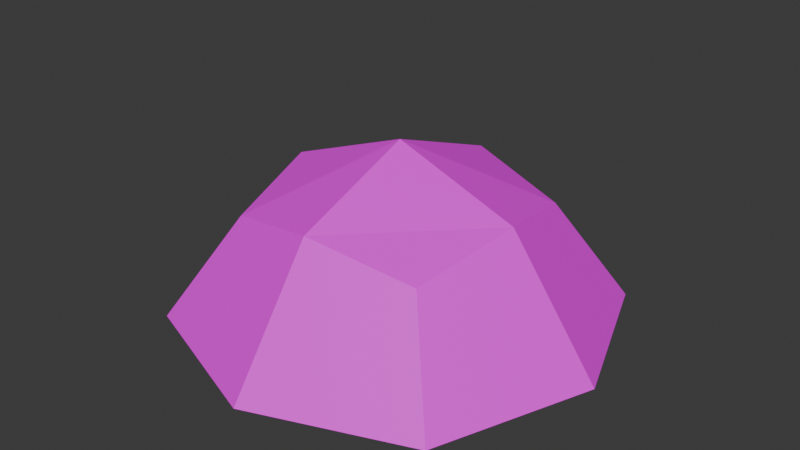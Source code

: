 # Source: Bonepile.blend  (saved by Blender 4.3.32; exported with 4.5.12 LTS)
import bpy
from mathutils import Matrix  # noqa: F401  (used for matrix-valued properties, if any)

bpy.ops.wm.read_factory_settings(use_empty=True)
scene = bpy.context.scene
scene.name = 'Scene'

# ---- collections
col_collection = bpy.data.collections.new('Collection'); scene.collection.children.link(col_collection)

# ---- images (referenced by path relative to the original .blend; pixels are not part of the script)
import os
ASSET_DIR = os.environ.get("B2B_ASSET_DIR", "")  # directory of the original .blend (textures are referenced by path, not embedded)
HERE = os.path.dirname(os.path.abspath(__file__))  # packed textures are extracted next to this script under _unpacked/

def load_image(name, relpath, width, height, colorspace="sRGB"):
    """Load a texture the original file referenced (path relative to the .blend, or extracted next to this script)."""
    p = next((c for c in (os.path.join(HERE, relpath), os.path.join(ASSET_DIR, relpath)) if relpath and os.path.exists(c)), "")
    if p:
        img = bpy.data.images.load(p, check_existing=True)
        img.name = name
    else:  # same state as the original file: an image datablock whose file is absent (Cycles renders it pink)
        img = bpy.data.images.new(name, width, height)
        img.source = "FILE"
        img.filepath = "//" + (relpath or name)
    img.colorspace_settings.name = colorspace
    return img
img_bonepile_png = load_image('bonepile.png', 'bonepile.png', 1024, 1024, 'sRGB')

# ---- materials (node trees are filled in below, after node groups)
mat_bonepile = bpy.data.materials.new('Bonepile')

# ---- material node trees
mat_bonepile.use_nodes = True; mat_bonepile.node_tree.nodes.clear()
_N = mat_bonepile.node_tree.nodes; _L = mat_bonepile.node_tree.links
n0 = _N.new('ShaderNodeBsdfPrincipled'); n0.name = 'Principled BSDF'; n0.location = (10, 300)
n1 = _N.new('ShaderNodeOutputMaterial'); n1.name = 'Material Output'; n1.location = (300, 300)
n2 = _N.new('ShaderNodeTexImage'); n2.name = 'Image Texture'; n2.location = (-280, 280)
n2.image = img_bonepile_png
_L.new(n0.outputs[0], n1.inputs[0])
_L.new(n2.outputs[0], n0.inputs[0])
n1.is_active_output = True

# ---- world
world_world = bpy.data.worlds.new('World'); scene.world = world_world
world_world.use_nodes = True; world_world.node_tree.nodes.clear()
_N = world_world.node_tree.nodes; _L = world_world.node_tree.links
n0 = _N.new('ShaderNodeOutputWorld'); n0.name = 'World Output'; n0.location = (300, 300)
n1 = _N.new('ShaderNodeBackground'); n1.name = 'Background'; n1.location = (10, 300)
n1.inputs[0].default_value = (0.05088, 0.05088, 0.05088, 1.0)
_L.new(n1.outputs[0], n0.inputs[0])
n0.is_active_output = True
world_world.color = (0.05088, 0.05088, 0.05088)
world_world.sun_shadow_jitter_overblur = 0.0

# ---- meshes
me_cube = bpy.data.meshes.new('Cube')
me_cube.from_pydata([(-0.5, -0.5, 0.5), (-0.5, 0.5, 0.5), (0.5, -0.5, 0.5), (0.5, 0.5, 0.5), (-0.7625, -0.7625, -2.651e-09), (-0.6096, -6.519e-09, 0.6096), (-0.7625, 0.7625, -3.816e-09), (-5.588e-09, 0.6096, 0.6096), (0.7625, 0.7625, -3.816e-09), (0.6096, -1.863e-09, 0.6096), (0.7625, -0.7625, -3.816e-09), (-9.313e-10, -0.6096, 0.6096), (-1.05, -1.221e-08, 6.668e-09), (9.006e-09, 1.05, 5.503e-09), (1.05, -1.337e-08, 6.668e-09), (-1.429e-08, -1.05, 5.503e-09), (-9.313e-10, -1.397e-08, 0.8395)], [], [(4, 0, 5, 12), (12, 5, 1, 6), (6, 1, 7, 13), (13, 7, 3, 8), (8, 3, 9, 14), (14, 9, 2, 10), (10, 2, 11, 15), (15, 11, 0, 4), (3, 7, 16, 9), (7, 1, 5, 16), (16, 5, 0, 11), (9, 16, 11, 2)])
_uv = me_cube.uv_layers.new(name='UVMap')
_uv.uv.foreach_set('vector', [0.3063, 0.4559, 0.3411, 0.6175, 0.5, 0.6529, 0.5, 0.4559, 0.5, 0.4559, 0.5, 0.6529, 0.6589, 0.6175, 0.6937, 0.4559, 0.3063, 0.4559, 0.3411, 0.6175, 0.5, 0.6529, 0.5, 0.4559, 0.5, 0.4559, 0.5, 0.6529, 0.6589, 0.6175, 0.6937, 0.4559, 0.6937, 0.4559, 0.6589, 0.6175, 0.5, 0.6529, 0.5, 0.4559, 0.5, 0.4559, 0.5, 0.6529, 0.3411, 0.6175, 0.3063, 0.4559, 0.6937, 0.4559, 0.6589, 0.6175, 0.5, 0.6529, 0.5, 0.4559, 0.5, 0.4559, 0.5, 0.6529, 0.3411, 0.6175, 0.3063, 0.4559, 0.6589, 0.6588, 0.5, 0.6942, 0.5, 0.4972, 0.6937, 0.4972, 0.5, 0.6942, 0.3411, 0.6588, 0.3063, 0.4972, 0.5, 0.4972, 0.5, 0.4972, 0.3063, 0.4972, 0.3411, 0.3357, 0.5, 0.3003, 0.6937, 0.4972, 0.5, 0.4972, 0.5, 0.3003, 0.6589, 0.3357])
me_cube.materials.append(mat_bonepile)
me_cube.update()

# ---- objects
ob_cube = bpy.data.objects.new('Cube', me_cube)

# ---- transforms, parenting, visibility, modifiers, constraints
ob_cube.location = (0.0, 0.0, 0.0)
ob_cube.scale = (1.273, 1.273, 1.273)

# ---- collection membership
col_collection.objects.link(ob_cube)

# ---- scene / render settings (as saved in the file)
scene.frame_start = 1; scene.frame_end = 250; scene.frame_set(1)
scene.render.engine = 'BLENDER_EEVEE_NEXT'
bpy.context.view_layer.update()

# ---- added for rendering (the .blend has no active camera and no usable light): camera, sun
cam_auto = bpy.data.cameras.new('AutoCamera')
cam_auto.lens = 50.0
cam_auto.sensor_width = 36.0
cam_auto.clip_end = 1000.0
ob_auto_camera = bpy.data.objects.new('AutoCamera', cam_auto)
scene.collection.objects.link(ob_auto_camera)
ob_auto_camera.location = (3.6366, -4.36392, 3.44383)
ob_auto_camera.rotation_euler = (1.09748, -7.21219e-08, 0.694738)
scene.camera = ob_auto_camera
light_auto_sun = bpy.data.lights.new('AutoSun', 'SUN')
light_auto_sun.energy = 3.0
light_auto_sun.angle = 0.0523599
ob_auto_sun = bpy.data.objects.new('AutoSun', light_auto_sun)
scene.collection.objects.link(ob_auto_sun)
ob_auto_sun.rotation_euler = (0.872665, 0.174533, 0.523599)
bpy.context.view_layer.update()
